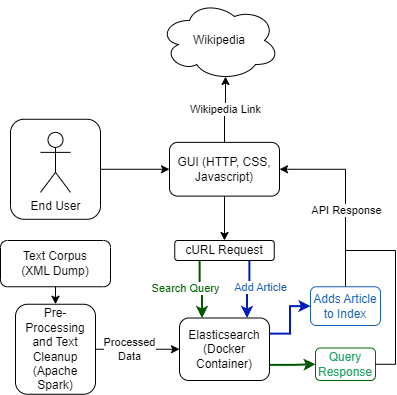

The diagram above was exported from draw.io. Its source (the exported page's mxGraphModel, read from the mxfile embedded in the PNG):
<mxGraphModel dx="1434" dy="746" grid="1" gridSize="10" guides="1" tooltips="1" connect="1" arrows="1" fold="1" page="1" pageScale="1" pageWidth="827" pageHeight="1169" math="0" shadow="0">
  <root>
    <mxCell id="WIyWlLk6GJQsqaUBKTNV-0" />
    <mxCell id="WIyWlLk6GJQsqaUBKTNV-1" parent="WIyWlLk6GJQsqaUBKTNV-0" />
    <mxCell id="fcGi2yB9qRCVxtBxFGTy-0" value="Text Corpus&lt;br&gt;(XML Dump)" style="rounded=1;whiteSpace=wrap;html=1;" parent="WIyWlLk6GJQsqaUBKTNV-1" vertex="1">
      <mxGeometry x="225" y="250" width="110" height="46.25" as="geometry" />
    </mxCell>
    <mxCell id="fcGi2yB9qRCVxtBxFGTy-2" value="" style="endArrow=classic;html=1;rounded=0;exitX=0.5;exitY=1;exitDx=0;exitDy=0;entryX=0.5;entryY=0;entryDx=0;entryDy=0;edgeStyle=orthogonalEdgeStyle;" parent="WIyWlLk6GJQsqaUBKTNV-1" source="fcGi2yB9qRCVxtBxFGTy-0" target="GHMc6M1zEYHUPmRsf_Lg-0" edge="1">
      <mxGeometry width="50" height="50" relative="1" as="geometry">
        <mxPoint x="410" y="290" as="sourcePoint" />
        <mxPoint x="100" y="264.3800000000001" as="targetPoint" />
      </mxGeometry>
    </mxCell>
    <mxCell id="fcGi2yB9qRCVxtBxFGTy-4" value="" style="endArrow=classic;html=1;rounded=0;movable=1;resizable=1;rotatable=1;deletable=1;editable=1;connectable=1;edgeStyle=orthogonalEdgeStyle;exitX=1;exitY=0.5;exitDx=0;exitDy=0;entryX=0;entryY=0.5;entryDx=0;entryDy=0;" parent="WIyWlLk6GJQsqaUBKTNV-1" source="GHMc6M1zEYHUPmRsf_Lg-0" target="fcGi2yB9qRCVxtBxFGTy-6" edge="1">
      <mxGeometry width="50" height="50" relative="1" as="geometry">
        <mxPoint x="170" y="348" as="sourcePoint" />
        <mxPoint x="260" y="358.75" as="targetPoint" />
      </mxGeometry>
    </mxCell>
    <mxCell id="fcGi2yB9qRCVxtBxFGTy-5" value="&lt;div&gt;Processed&lt;/div&gt;&lt;div&gt;Data&lt;/div&gt;" style="edgeLabel;html=1;align=center;verticalAlign=middle;resizable=1;points=[];movable=1;rotatable=1;deletable=1;editable=1;connectable=1;" parent="fcGi2yB9qRCVxtBxFGTy-4" connectable="0" vertex="1">
      <mxGeometry x="0.1686" y="-2" relative="1" as="geometry">
        <mxPoint x="-16" y="-2" as="offset" />
      </mxGeometry>
    </mxCell>
    <mxCell id="fcGi2yB9qRCVxtBxFGTy-6" value="Elasticsearch (Docker Container)" style="rounded=1;whiteSpace=wrap;html=1;movable=1;resizable=1;rotatable=1;deletable=1;editable=1;connectable=1;" parent="WIyWlLk6GJQsqaUBKTNV-1" vertex="1">
      <mxGeometry x="404" y="327.5" width="90" height="62.5" as="geometry" />
    </mxCell>
    <mxCell id="fcGi2yB9qRCVxtBxFGTy-21" style="edgeStyle=orthogonalEdgeStyle;rounded=0;orthogonalLoop=1;jettySize=auto;html=1;exitX=0.25;exitY=1;exitDx=0;exitDy=0;entryX=0.25;entryY=0;entryDx=0;entryDy=0;fillColor=#008a00;strokeColor=#005700;strokeWidth=2;" parent="WIyWlLk6GJQsqaUBKTNV-1" source="fcGi2yB9qRCVxtBxFGTy-8" target="fcGi2yB9qRCVxtBxFGTy-6" edge="1">
      <mxGeometry relative="1" as="geometry">
        <mxPoint x="394" y="270" as="sourcePoint" />
        <mxPoint x="394" y="327.5" as="targetPoint" />
      </mxGeometry>
    </mxCell>
    <mxCell id="7jcbZ7LBNtvLZc7KhIrN-1" value="&lt;font color=&quot;#006600&quot;&gt;Search Query&lt;br&gt;&lt;/font&gt;" style="edgeLabel;html=1;align=center;verticalAlign=middle;resizable=0;points=[];" parent="fcGi2yB9qRCVxtBxFGTy-21" vertex="1" connectable="0">
      <mxGeometry x="-0.0933" y="-1" relative="1" as="geometry">
        <mxPoint x="-14" y="1" as="offset" />
      </mxGeometry>
    </mxCell>
    <mxCell id="fcGi2yB9qRCVxtBxFGTy-8" value="cURL Request" style="rounded=1;whiteSpace=wrap;html=1;fontSize=12;glass=0;strokeWidth=1;shadow=0;movable=1;resizable=1;rotatable=1;deletable=1;editable=1;connectable=1;" parent="WIyWlLk6GJQsqaUBKTNV-1" vertex="1">
      <mxGeometry x="399.25" y="250" width="99.5" height="20" as="geometry" />
    </mxCell>
    <mxCell id="fcGi2yB9qRCVxtBxFGTy-24" style="edgeStyle=orthogonalEdgeStyle;rounded=0;orthogonalLoop=1;jettySize=auto;html=1;exitX=0.5;exitY=0;exitDx=0;exitDy=0;entryX=1;entryY=0.5;entryDx=0;entryDy=0;" parent="WIyWlLk6GJQsqaUBKTNV-1" source="fcGi2yB9qRCVxtBxFGTy-10" target="fcGi2yB9qRCVxtBxFGTy-12" edge="1">
      <mxGeometry relative="1" as="geometry" />
    </mxCell>
    <mxCell id="7jcbZ7LBNtvLZc7KhIrN-8" value="API Response" style="edgeLabel;html=1;align=center;verticalAlign=middle;resizable=0;points=[];" parent="fcGi2yB9qRCVxtBxFGTy-24" vertex="1" connectable="0">
      <mxGeometry x="-0.1568" relative="1" as="geometry">
        <mxPoint as="offset" />
      </mxGeometry>
    </mxCell>
    <mxCell id="fcGi2yB9qRCVxtBxFGTy-10" value="&lt;font color=&quot;#1a5fb4&quot;&gt;Adds Article to Index&lt;/font&gt;" style="rounded=1;whiteSpace=wrap;html=1;movable=1;resizable=1;rotatable=1;deletable=1;editable=1;connectable=1;strokeColor=#1a5fb4;" parent="WIyWlLk6GJQsqaUBKTNV-1" vertex="1">
      <mxGeometry x="535" y="296.25" width="70" height="38.75" as="geometry" />
    </mxCell>
    <mxCell id="fcGi2yB9qRCVxtBxFGTy-19" style="edgeStyle=orthogonalEdgeStyle;rounded=0;orthogonalLoop=1;jettySize=auto;html=1;exitX=0.5;exitY=1;exitDx=0;exitDy=0;entryX=0.5;entryY=0;entryDx=0;entryDy=0;" parent="WIyWlLk6GJQsqaUBKTNV-1" source="fcGi2yB9qRCVxtBxFGTy-12" target="fcGi2yB9qRCVxtBxFGTy-8" edge="1">
      <mxGeometry relative="1" as="geometry" />
    </mxCell>
    <mxCell id="fcGi2yB9qRCVxtBxFGTy-27" style="edgeStyle=orthogonalEdgeStyle;rounded=0;orthogonalLoop=1;jettySize=auto;html=1;exitX=0.5;exitY=0;exitDx=0;exitDy=0;entryX=0.55;entryY=0.95;entryDx=0;entryDy=0;entryPerimeter=0;" parent="WIyWlLk6GJQsqaUBKTNV-1" source="fcGi2yB9qRCVxtBxFGTy-12" target="fcGi2yB9qRCVxtBxFGTy-26" edge="1">
      <mxGeometry relative="1" as="geometry" />
    </mxCell>
    <mxCell id="fcGi2yB9qRCVxtBxFGTy-28" value="Wikipedia Link" style="edgeLabel;html=1;align=center;verticalAlign=middle;resizable=0;points=[];" parent="fcGi2yB9qRCVxtBxFGTy-27" vertex="1" connectable="0">
      <mxGeometry x="0.1907" relative="1" as="geometry">
        <mxPoint x="-1" y="6" as="offset" />
      </mxGeometry>
    </mxCell>
    <mxCell id="fcGi2yB9qRCVxtBxFGTy-12" value="GUI (HTTP, CSS, Javascript)" style="rounded=1;whiteSpace=wrap;html=1;fontSize=12;glass=0;strokeWidth=1;shadow=0;movable=1;resizable=1;rotatable=1;deletable=1;editable=1;connectable=1;" parent="WIyWlLk6GJQsqaUBKTNV-1" vertex="1">
      <mxGeometry x="394" y="151.88" width="110" height="53.75" as="geometry" />
    </mxCell>
    <mxCell id="fcGi2yB9qRCVxtBxFGTy-25" style="edgeStyle=orthogonalEdgeStyle;rounded=0;orthogonalLoop=1;jettySize=auto;html=1;exitX=1;exitY=0.5;exitDx=0;exitDy=0;entryX=0;entryY=0.5;entryDx=0;entryDy=0;" parent="WIyWlLk6GJQsqaUBKTNV-1" source="fcGi2yB9qRCVxtBxFGTy-14" target="fcGi2yB9qRCVxtBxFGTy-12" edge="1">
      <mxGeometry relative="1" as="geometry" />
    </mxCell>
    <mxCell id="fcGi2yB9qRCVxtBxFGTy-14" value="" style="rounded=1;whiteSpace=wrap;html=1;movable=1;resizable=1;rotatable=1;deletable=1;editable=1;connectable=1;" parent="WIyWlLk6GJQsqaUBKTNV-1" vertex="1">
      <mxGeometry x="235" y="128.76" width="90" height="100" as="geometry" />
    </mxCell>
    <mxCell id="fcGi2yB9qRCVxtBxFGTy-15" value="End User" style="shape=umlActor;verticalLabelPosition=bottom;verticalAlign=top;html=1;outlineConnect=0;movable=1;resizable=1;rotatable=1;deletable=1;editable=1;connectable=1;" parent="WIyWlLk6GJQsqaUBKTNV-1" vertex="1">
      <mxGeometry x="265" y="141.88" width="30" height="60" as="geometry" />
    </mxCell>
    <mxCell id="fcGi2yB9qRCVxtBxFGTy-26" value="Wikipedia" style="ellipse;shape=cloud;whiteSpace=wrap;html=1;" parent="WIyWlLk6GJQsqaUBKTNV-1" vertex="1">
      <mxGeometry x="384" y="10" width="120" height="80" as="geometry" />
    </mxCell>
    <mxCell id="GHMc6M1zEYHUPmRsf_Lg-0" value="Pre-Processing and Text Cleanup (Apache Spark)" style="rounded=1;whiteSpace=wrap;html=1;" parent="WIyWlLk6GJQsqaUBKTNV-1" vertex="1">
      <mxGeometry x="240" y="313.75" width="80" height="90" as="geometry" />
    </mxCell>
    <mxCell id="7jcbZ7LBNtvLZc7KhIrN-0" style="edgeStyle=orthogonalEdgeStyle;rounded=0;orthogonalLoop=1;jettySize=auto;html=1;exitX=0.75;exitY=1;exitDx=0;exitDy=0;entryX=0.75;entryY=0;entryDx=0;entryDy=0;fillColor=#0050ef;strokeColor=#001DBC;strokeWidth=2;" parent="WIyWlLk6GJQsqaUBKTNV-1" source="fcGi2yB9qRCVxtBxFGTy-8" target="fcGi2yB9qRCVxtBxFGTy-6" edge="1">
      <mxGeometry relative="1" as="geometry">
        <mxPoint x="640" y="244.38" as="sourcePoint" />
        <mxPoint x="643.25" y="301.88" as="targetPoint" />
        <Array as="points">
          <mxPoint x="474" y="299" />
          <mxPoint x="472" y="299" />
        </Array>
      </mxGeometry>
    </mxCell>
    <mxCell id="7jcbZ7LBNtvLZc7KhIrN-2" value="&lt;div&gt;&lt;font color=&quot;#1a5fb4&quot;&gt;Add Article&lt;/font&gt;&lt;/div&gt;" style="edgeLabel;html=1;align=center;verticalAlign=middle;resizable=0;points=[];" parent="7jcbZ7LBNtvLZc7KhIrN-0" vertex="1" connectable="0">
      <mxGeometry x="-0.3174" y="1" relative="1" as="geometry">
        <mxPoint x="10" y="7" as="offset" />
      </mxGeometry>
    </mxCell>
    <mxCell id="7jcbZ7LBNtvLZc7KhIrN-3" value="&lt;font color=&quot;#26a269&quot;&gt;Query Response&lt;/font&gt;" style="rounded=1;whiteSpace=wrap;html=1;movable=1;resizable=1;rotatable=1;deletable=1;editable=1;connectable=1;strokeColor=#006600;" parent="WIyWlLk6GJQsqaUBKTNV-1" vertex="1">
      <mxGeometry x="540" y="357.5" width="60" height="32.5" as="geometry" />
    </mxCell>
    <mxCell id="7jcbZ7LBNtvLZc7KhIrN-4" style="edgeStyle=orthogonalEdgeStyle;rounded=0;orthogonalLoop=1;jettySize=auto;html=1;exitX=1;exitY=0.75;exitDx=0;exitDy=0;entryX=0;entryY=0.5;entryDx=0;entryDy=0;fillColor=#008a00;strokeColor=#005700;strokeWidth=2;" parent="WIyWlLk6GJQsqaUBKTNV-1" source="fcGi2yB9qRCVxtBxFGTy-6" target="7jcbZ7LBNtvLZc7KhIrN-3" edge="1">
      <mxGeometry relative="1" as="geometry">
        <mxPoint x="529" y="390" as="sourcePoint" />
        <mxPoint x="532" y="448" as="targetPoint" />
      </mxGeometry>
    </mxCell>
    <mxCell id="7jcbZ7LBNtvLZc7KhIrN-6" style="edgeStyle=orthogonalEdgeStyle;rounded=0;orthogonalLoop=1;jettySize=auto;html=1;exitX=1;exitY=0.25;exitDx=0;exitDy=0;entryX=0;entryY=0.5;entryDx=0;entryDy=0;fillColor=#0050ef;strokeColor=#001DBC;strokeWidth=2;" parent="WIyWlLk6GJQsqaUBKTNV-1" source="fcGi2yB9qRCVxtBxFGTy-6" target="fcGi2yB9qRCVxtBxFGTy-10" edge="1">
      <mxGeometry relative="1" as="geometry">
        <mxPoint x="629.94" y="327.5" as="sourcePoint" />
        <mxPoint x="627.94" y="385.5" as="targetPoint" />
      </mxGeometry>
    </mxCell>
    <mxCell id="7jcbZ7LBNtvLZc7KhIrN-12" value="" style="endArrow=none;html=1;rounded=0;edgeStyle=orthogonalEdgeStyle;exitX=1;exitY=0.5;exitDx=0;exitDy=0;" parent="WIyWlLk6GJQsqaUBKTNV-1" source="7jcbZ7LBNtvLZc7KhIrN-3" edge="1">
      <mxGeometry width="50" height="50" relative="1" as="geometry">
        <mxPoint x="605" y="377.5" as="sourcePoint" />
        <mxPoint x="570" y="260" as="targetPoint" />
        <Array as="points">
          <mxPoint x="620" y="260" />
        </Array>
      </mxGeometry>
    </mxCell>
  </root>
</mxGraphModel>